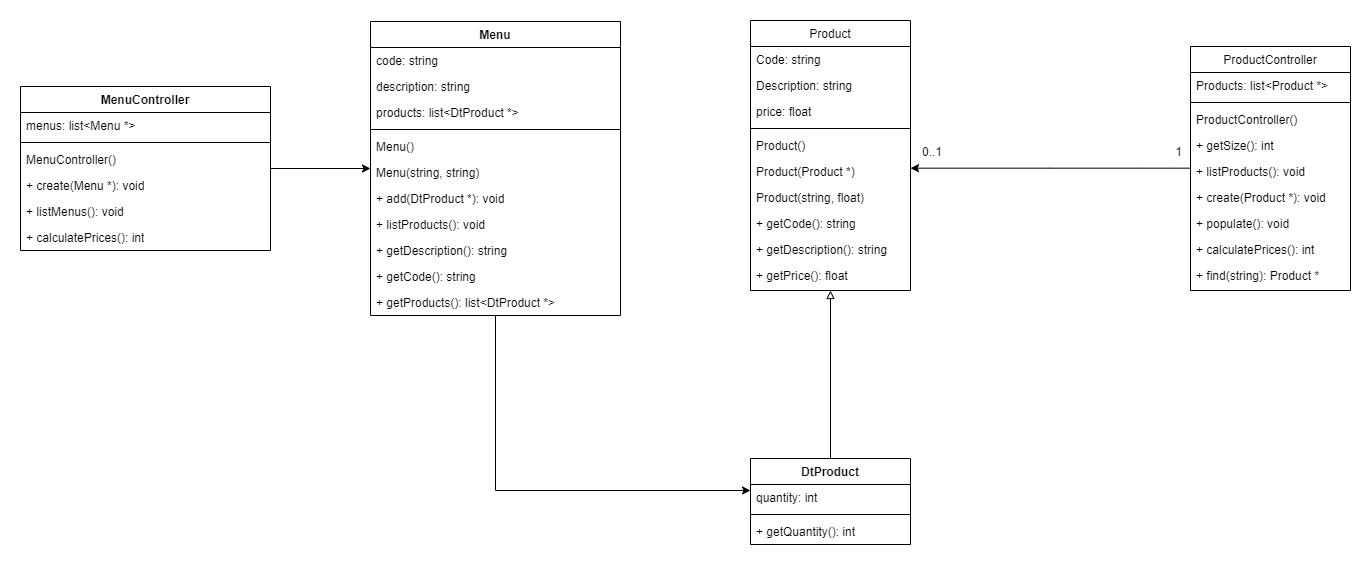

The diagram above was exported from draw.io. Its source (the exported page's mxGraphModel, read from the mxfile embedded in the PNG):
<mxGraphModel dx="1597" dy="649" grid="1" gridSize="10" guides="1" tooltips="1" connect="1" arrows="1" fold="1" page="1" pageScale="1" pageWidth="827" pageHeight="1169" math="0" shadow="0">
  <root>
    <mxCell id="WIyWlLk6GJQsqaUBKTNV-0" />
    <mxCell id="WIyWlLk6GJQsqaUBKTNV-1" parent="WIyWlLk6GJQsqaUBKTNV-0" />
    <mxCell id="zkfFHV4jXpPFQw0GAbJ--0" value="Product" style="swimlane;fontStyle=0;align=center;verticalAlign=top;childLayout=stackLayout;horizontal=1;startSize=26;horizontalStack=0;resizeParent=1;resizeLast=0;collapsible=1;marginBottom=0;rounded=0;shadow=0;strokeWidth=1;" parent="WIyWlLk6GJQsqaUBKTNV-1" vertex="1">
      <mxGeometry x="120" y="120" width="160" height="270" as="geometry">
        <mxRectangle x="230" y="140" width="160" height="26" as="alternateBounds" />
      </mxGeometry>
    </mxCell>
    <mxCell id="zkfFHV4jXpPFQw0GAbJ--1" value="Code: string" style="text;align=left;verticalAlign=top;spacingLeft=4;spacingRight=4;overflow=hidden;rotatable=0;points=[[0,0.5],[1,0.5]];portConstraint=eastwest;" parent="zkfFHV4jXpPFQw0GAbJ--0" vertex="1">
      <mxGeometry y="26" width="160" height="26" as="geometry" />
    </mxCell>
    <mxCell id="zkfFHV4jXpPFQw0GAbJ--2" value="Description: string" style="text;align=left;verticalAlign=top;spacingLeft=4;spacingRight=4;overflow=hidden;rotatable=0;points=[[0,0.5],[1,0.5]];portConstraint=eastwest;rounded=0;shadow=0;html=0;" parent="zkfFHV4jXpPFQw0GAbJ--0" vertex="1">
      <mxGeometry y="52" width="160" height="26" as="geometry" />
    </mxCell>
    <mxCell id="zkfFHV4jXpPFQw0GAbJ--3" value="price: float" style="text;align=left;verticalAlign=top;spacingLeft=4;spacingRight=4;overflow=hidden;rotatable=0;points=[[0,0.5],[1,0.5]];portConstraint=eastwest;rounded=0;shadow=0;html=0;" parent="zkfFHV4jXpPFQw0GAbJ--0" vertex="1">
      <mxGeometry y="78" width="160" height="26" as="geometry" />
    </mxCell>
    <mxCell id="zkfFHV4jXpPFQw0GAbJ--4" value="" style="line;html=1;strokeWidth=1;align=left;verticalAlign=middle;spacingTop=-1;spacingLeft=3;spacingRight=3;rotatable=0;labelPosition=right;points=[];portConstraint=eastwest;" parent="zkfFHV4jXpPFQw0GAbJ--0" vertex="1">
      <mxGeometry y="104" width="160" height="8" as="geometry" />
    </mxCell>
    <mxCell id="3sr3QlPvLf92MgfLDcY6-10" value="Product()" style="text;strokeColor=none;fillColor=none;align=left;verticalAlign=top;spacingLeft=4;spacingRight=4;overflow=hidden;rotatable=0;points=[[0,0.5],[1,0.5]];portConstraint=eastwest;whiteSpace=wrap;html=1;" vertex="1" parent="zkfFHV4jXpPFQw0GAbJ--0">
      <mxGeometry y="112" width="160" height="26" as="geometry" />
    </mxCell>
    <mxCell id="3sr3QlPvLf92MgfLDcY6-11" value="Product(Product *)" style="text;strokeColor=none;fillColor=none;align=left;verticalAlign=top;spacingLeft=4;spacingRight=4;overflow=hidden;rotatable=0;points=[[0,0.5],[1,0.5]];portConstraint=eastwest;whiteSpace=wrap;html=1;" vertex="1" parent="zkfFHV4jXpPFQw0GAbJ--0">
      <mxGeometry y="138" width="160" height="26" as="geometry" />
    </mxCell>
    <mxCell id="3sr3QlPvLf92MgfLDcY6-12" value="Product(string, float)" style="text;strokeColor=none;fillColor=none;align=left;verticalAlign=top;spacingLeft=4;spacingRight=4;overflow=hidden;rotatable=0;points=[[0,0.5],[1,0.5]];portConstraint=eastwest;whiteSpace=wrap;html=1;" vertex="1" parent="zkfFHV4jXpPFQw0GAbJ--0">
      <mxGeometry y="164" width="160" height="26" as="geometry" />
    </mxCell>
    <mxCell id="zkfFHV4jXpPFQw0GAbJ--5" value="+ getCode(): string" style="text;align=left;verticalAlign=top;spacingLeft=4;spacingRight=4;overflow=hidden;rotatable=0;points=[[0,0.5],[1,0.5]];portConstraint=eastwest;" parent="zkfFHV4jXpPFQw0GAbJ--0" vertex="1">
      <mxGeometry y="190" width="160" height="26" as="geometry" />
    </mxCell>
    <mxCell id="3sr3QlPvLf92MgfLDcY6-8" value="&lt;span style=&quot;text-wrap: nowrap;&quot;&gt;+&amp;nbsp;&lt;/span&gt;getDescription(): string" style="text;strokeColor=none;fillColor=none;align=left;verticalAlign=top;spacingLeft=4;spacingRight=4;overflow=hidden;rotatable=0;points=[[0,0.5],[1,0.5]];portConstraint=eastwest;whiteSpace=wrap;html=1;" vertex="1" parent="zkfFHV4jXpPFQw0GAbJ--0">
      <mxGeometry y="216" width="160" height="26" as="geometry" />
    </mxCell>
    <mxCell id="3sr3QlPvLf92MgfLDcY6-9" value="&lt;span style=&quot;text-wrap: nowrap;&quot;&gt;+&amp;nbsp;&lt;/span&gt;getPrice(): float" style="text;strokeColor=none;fillColor=none;align=left;verticalAlign=top;spacingLeft=4;spacingRight=4;overflow=hidden;rotatable=0;points=[[0,0.5],[1,0.5]];portConstraint=eastwest;whiteSpace=wrap;html=1;" vertex="1" parent="zkfFHV4jXpPFQw0GAbJ--0">
      <mxGeometry y="242" width="160" height="26" as="geometry" />
    </mxCell>
    <mxCell id="zkfFHV4jXpPFQw0GAbJ--17" value="ProductController" style="swimlane;fontStyle=0;align=center;verticalAlign=top;childLayout=stackLayout;horizontal=1;startSize=26;horizontalStack=0;resizeParent=1;resizeLast=0;collapsible=1;marginBottom=0;rounded=0;shadow=0;strokeWidth=1;" parent="WIyWlLk6GJQsqaUBKTNV-1" vertex="1">
      <mxGeometry x="560" y="146" width="160" height="244" as="geometry">
        <mxRectangle x="550" y="140" width="160" height="26" as="alternateBounds" />
      </mxGeometry>
    </mxCell>
    <mxCell id="zkfFHV4jXpPFQw0GAbJ--18" value="Products: list&lt;Product *&gt;" style="text;align=left;verticalAlign=top;spacingLeft=4;spacingRight=4;overflow=hidden;rotatable=0;points=[[0,0.5],[1,0.5]];portConstraint=eastwest;" parent="zkfFHV4jXpPFQw0GAbJ--17" vertex="1">
      <mxGeometry y="26" width="160" height="26" as="geometry" />
    </mxCell>
    <mxCell id="zkfFHV4jXpPFQw0GAbJ--23" value="" style="line;html=1;strokeWidth=1;align=left;verticalAlign=middle;spacingTop=-1;spacingLeft=3;spacingRight=3;rotatable=0;labelPosition=right;points=[];portConstraint=eastwest;" parent="zkfFHV4jXpPFQw0GAbJ--17" vertex="1">
      <mxGeometry y="52" width="160" height="8" as="geometry" />
    </mxCell>
    <mxCell id="zkfFHV4jXpPFQw0GAbJ--24" value="ProductController()" style="text;align=left;verticalAlign=top;spacingLeft=4;spacingRight=4;overflow=hidden;rotatable=0;points=[[0,0.5],[1,0.5]];portConstraint=eastwest;" parent="zkfFHV4jXpPFQw0GAbJ--17" vertex="1">
      <mxGeometry y="60" width="160" height="26" as="geometry" />
    </mxCell>
    <mxCell id="zkfFHV4jXpPFQw0GAbJ--25" value="+ getSize(): int" style="text;align=left;verticalAlign=top;spacingLeft=4;spacingRight=4;overflow=hidden;rotatable=0;points=[[0,0.5],[1,0.5]];portConstraint=eastwest;" parent="zkfFHV4jXpPFQw0GAbJ--17" vertex="1">
      <mxGeometry y="86" width="160" height="26" as="geometry" />
    </mxCell>
    <mxCell id="zkfFHV4jXpPFQw0GAbJ--21" value="+ listProducts(): void" style="text;align=left;verticalAlign=top;spacingLeft=4;spacingRight=4;overflow=hidden;rotatable=0;points=[[0,0.5],[1,0.5]];portConstraint=eastwest;rounded=0;shadow=0;html=0;" parent="zkfFHV4jXpPFQw0GAbJ--17" vertex="1">
      <mxGeometry y="112" width="160" height="26" as="geometry" />
    </mxCell>
    <mxCell id="3sr3QlPvLf92MgfLDcY6-13" value="&lt;span style=&quot;text-wrap: nowrap;&quot;&gt;+&amp;nbsp;&lt;/span&gt;create(Product *): void" style="text;strokeColor=none;fillColor=none;align=left;verticalAlign=top;spacingLeft=4;spacingRight=4;overflow=hidden;rotatable=0;points=[[0,0.5],[1,0.5]];portConstraint=eastwest;whiteSpace=wrap;html=1;" vertex="1" parent="zkfFHV4jXpPFQw0GAbJ--17">
      <mxGeometry y="138" width="160" height="26" as="geometry" />
    </mxCell>
    <mxCell id="3sr3QlPvLf92MgfLDcY6-14" value="&lt;span style=&quot;text-wrap: nowrap;&quot;&gt;+&amp;nbsp;&lt;/span&gt;populate(): void" style="text;strokeColor=none;fillColor=none;align=left;verticalAlign=top;spacingLeft=4;spacingRight=4;overflow=hidden;rotatable=0;points=[[0,0.5],[1,0.5]];portConstraint=eastwest;whiteSpace=wrap;html=1;" vertex="1" parent="zkfFHV4jXpPFQw0GAbJ--17">
      <mxGeometry y="164" width="160" height="26" as="geometry" />
    </mxCell>
    <mxCell id="3sr3QlPvLf92MgfLDcY6-15" value="&lt;span style=&quot;text-wrap: nowrap;&quot;&gt;+&amp;nbsp;&lt;/span&gt;calculatePrices(): int" style="text;strokeColor=none;fillColor=none;align=left;verticalAlign=top;spacingLeft=4;spacingRight=4;overflow=hidden;rotatable=0;points=[[0,0.5],[1,0.5]];portConstraint=eastwest;whiteSpace=wrap;html=1;" vertex="1" parent="zkfFHV4jXpPFQw0GAbJ--17">
      <mxGeometry y="190" width="160" height="26" as="geometry" />
    </mxCell>
    <mxCell id="3sr3QlPvLf92MgfLDcY6-16" value="&lt;span style=&quot;text-wrap: nowrap;&quot;&gt;+&amp;nbsp;&lt;/span&gt;find(string): Product *" style="text;strokeColor=none;fillColor=none;align=left;verticalAlign=top;spacingLeft=4;spacingRight=4;overflow=hidden;rotatable=0;points=[[0,0.5],[1,0.5]];portConstraint=eastwest;whiteSpace=wrap;html=1;" vertex="1" parent="zkfFHV4jXpPFQw0GAbJ--17">
      <mxGeometry y="216" width="160" height="26" as="geometry" />
    </mxCell>
    <mxCell id="zkfFHV4jXpPFQw0GAbJ--26" value="" style="endArrow=none;shadow=0;strokeWidth=1;rounded=0;curved=0;endFill=0;edgeStyle=elbowEdgeStyle;elbow=vertical;startArrow=classic;startFill=1;" parent="WIyWlLk6GJQsqaUBKTNV-1" source="zkfFHV4jXpPFQw0GAbJ--0" target="zkfFHV4jXpPFQw0GAbJ--17" edge="1">
      <mxGeometry x="0.5" y="41" relative="1" as="geometry">
        <mxPoint x="380" y="192" as="sourcePoint" />
        <mxPoint x="540" y="192" as="targetPoint" />
        <mxPoint x="-40" y="32" as="offset" />
      </mxGeometry>
    </mxCell>
    <mxCell id="zkfFHV4jXpPFQw0GAbJ--27" value="0..1" style="resizable=0;align=left;verticalAlign=bottom;labelBackgroundColor=none;fontSize=12;" parent="zkfFHV4jXpPFQw0GAbJ--26" connectable="0" vertex="1">
      <mxGeometry x="-1" relative="1" as="geometry">
        <mxPoint x="10" y="-8" as="offset" />
      </mxGeometry>
    </mxCell>
    <mxCell id="zkfFHV4jXpPFQw0GAbJ--28" value="1" style="resizable=0;align=right;verticalAlign=bottom;labelBackgroundColor=none;fontSize=12;" parent="zkfFHV4jXpPFQw0GAbJ--26" connectable="0" vertex="1">
      <mxGeometry x="1" relative="1" as="geometry">
        <mxPoint x="-7" y="-8" as="offset" />
      </mxGeometry>
    </mxCell>
    <mxCell id="3sr3QlPvLf92MgfLDcY6-28" style="edgeStyle=orthogonalEdgeStyle;rounded=0;orthogonalLoop=1;jettySize=auto;html=1;" edge="1" parent="WIyWlLk6GJQsqaUBKTNV-1" source="3sr3QlPvLf92MgfLDcY6-17" target="3sr3QlPvLf92MgfLDcY6-23">
      <mxGeometry relative="1" as="geometry">
        <Array as="points">
          <mxPoint x="-135" y="590" />
        </Array>
      </mxGeometry>
    </mxCell>
    <mxCell id="3sr3QlPvLf92MgfLDcY6-17" value="Menu" style="swimlane;fontStyle=1;align=center;verticalAlign=top;childLayout=stackLayout;horizontal=1;startSize=26;horizontalStack=0;resizeParent=1;resizeParentMax=0;resizeLast=0;collapsible=1;marginBottom=0;whiteSpace=wrap;html=1;" vertex="1" parent="WIyWlLk6GJQsqaUBKTNV-1">
      <mxGeometry x="-260" y="121" width="250" height="294" as="geometry" />
    </mxCell>
    <mxCell id="3sr3QlPvLf92MgfLDcY6-18" value="code: string" style="text;strokeColor=none;fillColor=none;align=left;verticalAlign=top;spacingLeft=4;spacingRight=4;overflow=hidden;rotatable=0;points=[[0,0.5],[1,0.5]];portConstraint=eastwest;whiteSpace=wrap;html=1;" vertex="1" parent="3sr3QlPvLf92MgfLDcY6-17">
      <mxGeometry y="26" width="250" height="26" as="geometry" />
    </mxCell>
    <mxCell id="3sr3QlPvLf92MgfLDcY6-21" value="description: string" style="text;strokeColor=none;fillColor=none;align=left;verticalAlign=top;spacingLeft=4;spacingRight=4;overflow=hidden;rotatable=0;points=[[0,0.5],[1,0.5]];portConstraint=eastwest;whiteSpace=wrap;html=1;" vertex="1" parent="3sr3QlPvLf92MgfLDcY6-17">
      <mxGeometry y="52" width="250" height="26" as="geometry" />
    </mxCell>
    <mxCell id="3sr3QlPvLf92MgfLDcY6-22" value="products: list&amp;lt;DtProduct *&amp;gt;" style="text;strokeColor=none;fillColor=none;align=left;verticalAlign=top;spacingLeft=4;spacingRight=4;overflow=hidden;rotatable=0;points=[[0,0.5],[1,0.5]];portConstraint=eastwest;whiteSpace=wrap;html=1;" vertex="1" parent="3sr3QlPvLf92MgfLDcY6-17">
      <mxGeometry y="78" width="250" height="26" as="geometry" />
    </mxCell>
    <mxCell id="3sr3QlPvLf92MgfLDcY6-19" value="" style="line;strokeWidth=1;fillColor=none;align=left;verticalAlign=middle;spacingTop=-1;spacingLeft=3;spacingRight=3;rotatable=0;labelPosition=right;points=[];portConstraint=eastwest;strokeColor=inherit;" vertex="1" parent="3sr3QlPvLf92MgfLDcY6-17">
      <mxGeometry y="104" width="250" height="8" as="geometry" />
    </mxCell>
    <mxCell id="3sr3QlPvLf92MgfLDcY6-20" value="Menu()" style="text;strokeColor=none;fillColor=none;align=left;verticalAlign=top;spacingLeft=4;spacingRight=4;overflow=hidden;rotatable=0;points=[[0,0.5],[1,0.5]];portConstraint=eastwest;whiteSpace=wrap;html=1;" vertex="1" parent="3sr3QlPvLf92MgfLDcY6-17">
      <mxGeometry y="112" width="250" height="26" as="geometry" />
    </mxCell>
    <mxCell id="3sr3QlPvLf92MgfLDcY6-29" value="Menu(string, string)" style="text;strokeColor=none;fillColor=none;align=left;verticalAlign=top;spacingLeft=4;spacingRight=4;overflow=hidden;rotatable=0;points=[[0,0.5],[1,0.5]];portConstraint=eastwest;whiteSpace=wrap;html=1;" vertex="1" parent="3sr3QlPvLf92MgfLDcY6-17">
      <mxGeometry y="138" width="250" height="26" as="geometry" />
    </mxCell>
    <mxCell id="3sr3QlPvLf92MgfLDcY6-30" value="&lt;span style=&quot;text-wrap: nowrap;&quot;&gt;+&amp;nbsp;&lt;/span&gt;add(DtProduct *): void" style="text;strokeColor=none;fillColor=none;align=left;verticalAlign=top;spacingLeft=4;spacingRight=4;overflow=hidden;rotatable=0;points=[[0,0.5],[1,0.5]];portConstraint=eastwest;whiteSpace=wrap;html=1;" vertex="1" parent="3sr3QlPvLf92MgfLDcY6-17">
      <mxGeometry y="164" width="250" height="26" as="geometry" />
    </mxCell>
    <mxCell id="3sr3QlPvLf92MgfLDcY6-31" value="+ listProducts(): void&amp;nbsp;" style="text;strokeColor=none;fillColor=none;align=left;verticalAlign=top;spacingLeft=4;spacingRight=4;overflow=hidden;rotatable=0;points=[[0,0.5],[1,0.5]];portConstraint=eastwest;whiteSpace=wrap;html=1;" vertex="1" parent="3sr3QlPvLf92MgfLDcY6-17">
      <mxGeometry y="190" width="250" height="26" as="geometry" />
    </mxCell>
    <mxCell id="3sr3QlPvLf92MgfLDcY6-36" value="+ getDescription(): string" style="text;strokeColor=none;fillColor=none;align=left;verticalAlign=top;spacingLeft=4;spacingRight=4;overflow=hidden;rotatable=0;points=[[0,0.5],[1,0.5]];portConstraint=eastwest;whiteSpace=wrap;html=1;" vertex="1" parent="3sr3QlPvLf92MgfLDcY6-17">
      <mxGeometry y="216" width="250" height="26" as="geometry" />
    </mxCell>
    <mxCell id="3sr3QlPvLf92MgfLDcY6-37" value="+ getCode(): string" style="text;strokeColor=none;fillColor=none;align=left;verticalAlign=top;spacingLeft=4;spacingRight=4;overflow=hidden;rotatable=0;points=[[0,0.5],[1,0.5]];portConstraint=eastwest;whiteSpace=wrap;html=1;" vertex="1" parent="3sr3QlPvLf92MgfLDcY6-17">
      <mxGeometry y="242" width="250" height="26" as="geometry" />
    </mxCell>
    <mxCell id="3sr3QlPvLf92MgfLDcY6-32" value="+ getProducts(): list&amp;lt;DtProduct *&amp;gt;" style="text;strokeColor=none;fillColor=none;align=left;verticalAlign=top;spacingLeft=4;spacingRight=4;overflow=hidden;rotatable=0;points=[[0,0.5],[1,0.5]];portConstraint=eastwest;whiteSpace=wrap;html=1;" vertex="1" parent="3sr3QlPvLf92MgfLDcY6-17">
      <mxGeometry y="268" width="250" height="26" as="geometry" />
    </mxCell>
    <mxCell id="3sr3QlPvLf92MgfLDcY6-27" style="edgeStyle=orthogonalEdgeStyle;rounded=0;orthogonalLoop=1;jettySize=auto;html=1;endArrow=block;endFill=0;" edge="1" parent="WIyWlLk6GJQsqaUBKTNV-1" source="3sr3QlPvLf92MgfLDcY6-23" target="zkfFHV4jXpPFQw0GAbJ--0">
      <mxGeometry relative="1" as="geometry" />
    </mxCell>
    <mxCell id="3sr3QlPvLf92MgfLDcY6-23" value="DtProduct" style="swimlane;fontStyle=1;align=center;verticalAlign=top;childLayout=stackLayout;horizontal=1;startSize=26;horizontalStack=0;resizeParent=1;resizeParentMax=0;resizeLast=0;collapsible=1;marginBottom=0;whiteSpace=wrap;html=1;" vertex="1" parent="WIyWlLk6GJQsqaUBKTNV-1">
      <mxGeometry x="120" y="558" width="160" height="86" as="geometry" />
    </mxCell>
    <mxCell id="3sr3QlPvLf92MgfLDcY6-24" value="quantity: int" style="text;strokeColor=none;fillColor=none;align=left;verticalAlign=top;spacingLeft=4;spacingRight=4;overflow=hidden;rotatable=0;points=[[0,0.5],[1,0.5]];portConstraint=eastwest;whiteSpace=wrap;html=1;" vertex="1" parent="3sr3QlPvLf92MgfLDcY6-23">
      <mxGeometry y="26" width="160" height="26" as="geometry" />
    </mxCell>
    <mxCell id="3sr3QlPvLf92MgfLDcY6-25" value="" style="line;strokeWidth=1;fillColor=none;align=left;verticalAlign=middle;spacingTop=-1;spacingLeft=3;spacingRight=3;rotatable=0;labelPosition=right;points=[];portConstraint=eastwest;strokeColor=inherit;" vertex="1" parent="3sr3QlPvLf92MgfLDcY6-23">
      <mxGeometry y="52" width="160" height="8" as="geometry" />
    </mxCell>
    <mxCell id="3sr3QlPvLf92MgfLDcY6-26" value="+ getQuantity(): int" style="text;strokeColor=none;fillColor=none;align=left;verticalAlign=top;spacingLeft=4;spacingRight=4;overflow=hidden;rotatable=0;points=[[0,0.5],[1,0.5]];portConstraint=eastwest;whiteSpace=wrap;html=1;" vertex="1" parent="3sr3QlPvLf92MgfLDcY6-23">
      <mxGeometry y="60" width="160" height="26" as="geometry" />
    </mxCell>
    <mxCell id="3sr3QlPvLf92MgfLDcY6-50" style="edgeStyle=orthogonalEdgeStyle;rounded=0;orthogonalLoop=1;jettySize=auto;html=1;" edge="1" parent="WIyWlLk6GJQsqaUBKTNV-1" source="3sr3QlPvLf92MgfLDcY6-38" target="3sr3QlPvLf92MgfLDcY6-17">
      <mxGeometry relative="1" as="geometry" />
    </mxCell>
    <mxCell id="3sr3QlPvLf92MgfLDcY6-38" value="MenuController" style="swimlane;fontStyle=1;align=center;verticalAlign=top;childLayout=stackLayout;horizontal=1;startSize=26;horizontalStack=0;resizeParent=1;resizeParentMax=0;resizeLast=0;collapsible=1;marginBottom=0;whiteSpace=wrap;html=1;" vertex="1" parent="WIyWlLk6GJQsqaUBKTNV-1">
      <mxGeometry x="-610" y="186" width="250" height="164" as="geometry" />
    </mxCell>
    <mxCell id="3sr3QlPvLf92MgfLDcY6-39" value="menus: list&amp;lt;Menu *&amp;gt;" style="text;strokeColor=none;fillColor=none;align=left;verticalAlign=top;spacingLeft=4;spacingRight=4;overflow=hidden;rotatable=0;points=[[0,0.5],[1,0.5]];portConstraint=eastwest;whiteSpace=wrap;html=1;" vertex="1" parent="3sr3QlPvLf92MgfLDcY6-38">
      <mxGeometry y="26" width="250" height="26" as="geometry" />
    </mxCell>
    <mxCell id="3sr3QlPvLf92MgfLDcY6-42" value="" style="line;strokeWidth=1;fillColor=none;align=left;verticalAlign=middle;spacingTop=-1;spacingLeft=3;spacingRight=3;rotatable=0;labelPosition=right;points=[];portConstraint=eastwest;strokeColor=inherit;" vertex="1" parent="3sr3QlPvLf92MgfLDcY6-38">
      <mxGeometry y="52" width="250" height="8" as="geometry" />
    </mxCell>
    <mxCell id="3sr3QlPvLf92MgfLDcY6-43" value="MenuController()" style="text;strokeColor=none;fillColor=none;align=left;verticalAlign=top;spacingLeft=4;spacingRight=4;overflow=hidden;rotatable=0;points=[[0,0.5],[1,0.5]];portConstraint=eastwest;whiteSpace=wrap;html=1;" vertex="1" parent="3sr3QlPvLf92MgfLDcY6-38">
      <mxGeometry y="60" width="250" height="26" as="geometry" />
    </mxCell>
    <mxCell id="3sr3QlPvLf92MgfLDcY6-45" value="&lt;span style=&quot;text-wrap: nowrap;&quot;&gt;+&amp;nbsp;&lt;/span&gt;create(Menu *): void" style="text;strokeColor=none;fillColor=none;align=left;verticalAlign=top;spacingLeft=4;spacingRight=4;overflow=hidden;rotatable=0;points=[[0,0.5],[1,0.5]];portConstraint=eastwest;whiteSpace=wrap;html=1;" vertex="1" parent="3sr3QlPvLf92MgfLDcY6-38">
      <mxGeometry y="86" width="250" height="26" as="geometry" />
    </mxCell>
    <mxCell id="3sr3QlPvLf92MgfLDcY6-46" value="+ listMenus(): void&amp;nbsp;" style="text;strokeColor=none;fillColor=none;align=left;verticalAlign=top;spacingLeft=4;spacingRight=4;overflow=hidden;rotatable=0;points=[[0,0.5],[1,0.5]];portConstraint=eastwest;whiteSpace=wrap;html=1;" vertex="1" parent="3sr3QlPvLf92MgfLDcY6-38">
      <mxGeometry y="112" width="250" height="26" as="geometry" />
    </mxCell>
    <mxCell id="3sr3QlPvLf92MgfLDcY6-49" value="+ calculatePrices(): int" style="text;strokeColor=none;fillColor=none;align=left;verticalAlign=top;spacingLeft=4;spacingRight=4;overflow=hidden;rotatable=0;points=[[0,0.5],[1,0.5]];portConstraint=eastwest;whiteSpace=wrap;html=1;" vertex="1" parent="3sr3QlPvLf92MgfLDcY6-38">
      <mxGeometry y="138" width="250" height="26" as="geometry" />
    </mxCell>
  </root>
</mxGraphModel>